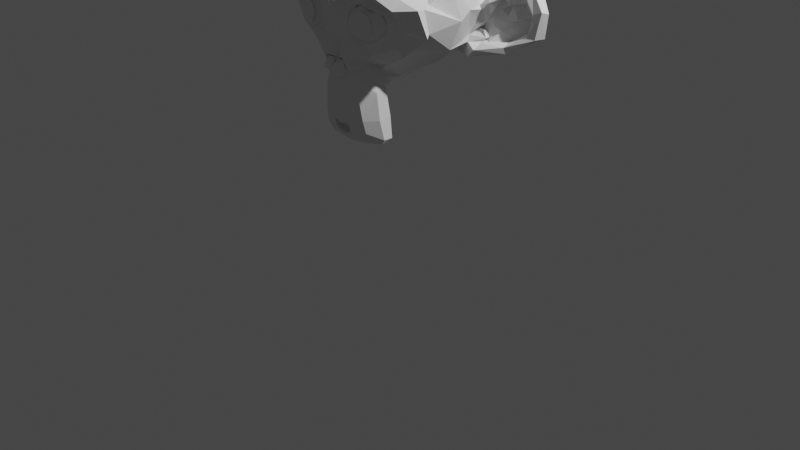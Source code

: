 # Source: monkey.blend  (saved by Blender 2.90.8; exported with 4.5.12 LTS)
import bpy
from mathutils import Matrix  # noqa: F401  (used for matrix-valued properties, if any)

bpy.ops.wm.read_factory_settings(use_empty=True)
scene = bpy.context.scene
scene.name = 'Scene'

# ---- collections
col_collection = bpy.data.collections.new('Collection'); scene.collection.children.link(col_collection)

# ---- world
world_world = bpy.data.worlds.new('World'); scene.world = world_world
world_world.use_nodes = True; world_world.node_tree.nodes.clear()
_N = world_world.node_tree.nodes; _L = world_world.node_tree.links
n0 = _N.new('ShaderNodeOutputWorld'); n0.name = 'World Output'; n0.location = (300, 300)
n1 = _N.new('ShaderNodeBackground'); n1.name = 'Background'; n1.location = (10, 300)
n1.inputs[0].default_value = (0.05088, 0.05088, 0.05088, 1.0)
_L.new(n1.outputs[0], n0.inputs[0])
n0.is_active_output = True
world_world.color = (0.05088, 0.05088, 0.05088)
world_world.use_sun_shadow = False
world_world.sun_shadow_jitter_overblur = 0.0

# ---- cameras
cam_camera = bpy.data.cameras.new('Camera')
cam_camera.clip_end = 100.0
cam_camera.ortho_scale = 7.314

# ---- lights
light_light = bpy.data.lights.new('Light', 'POINT')
light_light.transmission_factor = 0.0
light_light.energy = 1000.0
light_light.shadow_soft_size = 0.1
light_light.shadow_maximum_resolution = 0.006
light_light.use_absolute_resolution = True

# ---- meshes
me_suzanne = bpy.data.meshes.new('Suzanne')
me_suzanne.from_pydata([(0.4375, -0.7656, 0.1641), (-0.4375, -0.7656, 0.1641), (0.5, -0.6875, 0.09375), (-0.5, -0.6875, 0.09375), (0.5469, -0.5781, 0.05469), (-0.5469, -0.5781, 0.05469), (0.3516, -0.6172, -0.02344), (-0.3516, -0.6172, -0.02344), (0.3516, -0.7188, 0.03125), (-0.3516, -0.7188, 0.03125), (0.3516, -0.7812, 0.1328), (-0.3516, -0.7812, 0.1328), (0.2734, -0.7969, 0.1641), (-0.2734, -0.7969, 0.1641), (0.2031, -0.7422, 0.09375), (-0.2031, -0.7422, 0.09375), (0.1562, -0.6484, 0.05469), (-0.1562, -0.6484, 0.05469), (0.07812, -0.6562, 0.2422), (-0.07812, -0.6562, 0.2422), (0.1406, -0.7422, 0.2422), (-0.1406, -0.7422, 0.2422), (0.2422, -0.7969, 0.2422), (-0.2422, -0.7969, 0.2422), (0.2734, -0.7969, 0.3281), (-0.2734, -0.7969, 0.3281), (0.2031, -0.7422, 0.3906), (-0.2031, -0.7422, 0.3906), (0.1562, -0.6484, 0.4375), (-0.1562, -0.6484, 0.4375), (0.3516, -0.6172, 0.5156), (-0.3516, -0.6172, 0.5156), (0.3516, -0.7188, 0.4531), (-0.3516, -0.7188, 0.4531), (0.3516, -0.7812, 0.3594), (-0.3516, -0.7812, 0.3594), (0.4375, -0.7656, 0.3281), (-0.4375, -0.7656, 0.3281), (0.5, -0.6875, 0.3906), (-0.5, -0.6875, 0.3906), (0.5469, -0.5781, 0.4375), (-0.5469, -0.5781, 0.4375), (0.625, -0.5625, 0.2422), (-0.625, -0.5625, 0.2422), (0.5625, -0.6719, 0.2422), (-0.5625, -0.6719, 0.2422), (0.4688, -0.7578, 0.2422), (-0.4688, -0.7578, 0.2422), (0.4766, -0.7734, 0.2422), (-0.4766, -0.7734, 0.2422), (0.4453, -0.7812, 0.3359), (-0.4453, -0.7812, 0.3359), (0.3516, -0.8047, 0.375), (-0.3516, -0.8047, 0.375), (0.2656, -0.8203, 0.3359), (-0.2656, -0.8203, 0.3359), (0.2266, -0.8203, 0.2422), (-0.2266, -0.8203, 0.2422), (0.2656, -0.8203, 0.1562), (-0.2656, -0.8203, 0.1562), (0.3516, -0.8281, 0.2422), (-0.3516, -0.8281, 0.2422), (0.3516, -0.8047, 0.1172), (-0.3516, -0.8047, 0.1172), (0.4453, -0.7812, 0.1562), (-0.4453, -0.7812, 0.1562), (0.0, -0.7422, 0.4297), (0.0, -0.8203, 0.3516), (0.0, -0.7344, -0.6797), (0.0, -0.7812, -0.3203), (0.0, -0.7969, -0.1875), (0.0, -0.7188, -0.7734), (0.0, -0.6016, 0.4062), (0.0, -0.5703, 0.5703), (0.0, 0.5469, 0.8984), (0.0, 0.8516, 0.5625), (0.0, 0.8281, 0.07031), (0.0, 0.3516, -0.3828), (0.2031, -0.5625, -0.1875), (-0.2031, -0.5625, -0.1875), (0.3125, -0.5703, -0.4375), (-0.3125, -0.5703, -0.4375), (0.3516, -0.5703, -0.6953), (-0.3516, -0.5703, -0.6953), (0.3672, -0.5312, -0.8906), (-0.3672, -0.5312, -0.8906), (0.3281, -0.5234, -0.9453), (-0.3281, -0.5234, -0.9453), (0.1797, -0.5547, -0.9688), (-0.1797, -0.5547, -0.9688), (0.0, -0.5781, -0.9844), (0.4375, -0.5312, -0.1406), (-0.4375, -0.5312, -0.1406), (0.6328, -0.5391, -0.03906), (-0.6328, -0.5391, -0.03906), (0.8281, -0.4453, 0.1484), (-0.8281, -0.4453, 0.1484), (0.8594, -0.5938, 0.4297), (-0.8594, -0.5938, 0.4297), (0.7109, -0.625, 0.4844), (-0.7109, -0.625, 0.4844), (0.4922, -0.6875, 0.6016), (-0.4922, -0.6875, 0.6016), (0.3203, -0.7344, 0.7578), (-0.3203, -0.7344, 0.7578), (0.1562, -0.7578, 0.7188), (-0.1562, -0.7578, 0.7188), (0.0625, -0.75, 0.4922), (-0.0625, -0.75, 0.4922), (0.1641, -0.7734, 0.4141), (-0.1641, -0.7734, 0.4141), (0.125, -0.7656, 0.3047), (-0.125, -0.7656, 0.3047), (0.2031, -0.7422, 0.09375), (-0.2031, -0.7422, 0.09375), (0.375, -0.7031, 0.01562), (-0.375, -0.7031, 0.01562), (0.4922, -0.6719, 0.0625), (-0.4922, -0.6719, 0.0625), (0.625, -0.6484, 0.1875), (-0.625, -0.6484, 0.1875), (0.6406, -0.6484, 0.2969), (-0.6406, -0.6484, 0.2969), (0.6016, -0.6641, 0.375), (-0.6016, -0.6641, 0.375), (0.4297, -0.7188, 0.4375), (-0.4297, -0.7188, 0.4375), (0.25, -0.7578, 0.4688), (-0.25, -0.7578, 0.4688), (0.0, -0.7344, -0.7656), (0.1094, -0.7344, -0.7188), (-0.1094, -0.7344, -0.7188), (0.1172, -0.7109, -0.8359), (-0.1172, -0.7109, -0.8359), (0.0625, -0.6953, -0.8828), (-0.0625, -0.6953, -0.8828), (0.0, -0.6875, -0.8906), (0.0, -0.75, -0.1953), (0.0, -0.7422, -0.1406), (0.1016, -0.7422, -0.1484), (-0.1016, -0.7422, -0.1484), (0.125, -0.75, -0.2266), (-0.125, -0.75, -0.2266), (0.08594, -0.7422, -0.2891), (-0.08594, -0.7422, -0.2891), (0.3984, -0.6719, -0.04688), (-0.3984, -0.6719, -0.04688), (0.6172, -0.625, 0.05469), (-0.6172, -0.625, 0.05469), (0.7266, -0.6016, 0.2031), (-0.7266, -0.6016, 0.2031), (0.7422, -0.6562, 0.375), (-0.7422, -0.6562, 0.375), (0.6875, -0.7266, 0.4141), (-0.6875, -0.7266, 0.4141), (0.4375, -0.7969, 0.5469), (-0.4375, -0.7969, 0.5469), (0.3125, -0.8359, 0.6406), (-0.3125, -0.8359, 0.6406), (0.2031, -0.8516, 0.6172), (-0.2031, -0.8516, 0.6172), (0.1016, -0.8438, 0.4297), (-0.1016, -0.8438, 0.4297), (0.125, -0.8125, -0.1016), (-0.125, -0.8125, -0.1016), (0.2109, -0.7109, -0.4453), (-0.2109, -0.7109, -0.4453), (0.25, -0.6875, -0.7031), (-0.25, -0.6875, -0.7031), (0.2656, -0.6641, -0.8203), (-0.2656, -0.6641, -0.8203), (0.2344, -0.6328, -0.9141), (-0.2344, -0.6328, -0.9141), (0.1641, -0.6328, -0.9297), (-0.1641, -0.6328, -0.9297), (0.0, -0.6406, -0.9453), (0.0, -0.7266, 0.04688), (0.0, -0.7656, 0.2109), (0.3281, -0.7422, 0.4766), (-0.3281, -0.7422, 0.4766), (0.1641, -0.75, 0.1406), (-0.1641, -0.75, 0.1406), (0.1328, -0.7578, 0.2109), (-0.1328, -0.7578, 0.2109), (0.1172, -0.7344, -0.6875), (-0.1172, -0.7344, -0.6875), (0.07812, -0.75, -0.4453), (-0.07812, -0.75, -0.4453), (0.0, -0.75, -0.4453), (0.0, -0.7422, -0.3281), (0.09375, -0.7812, -0.2734), (-0.09375, -0.7812, -0.2734), (0.1328, -0.7969, -0.2266), (-0.1328, -0.7969, -0.2266), (0.1094, -0.7812, -0.1328), (-0.1094, -0.7812, -0.1328), (0.03906, -0.7812, -0.125), (-0.03906, -0.7812, -0.125), (0.0, -0.8281, -0.2031), (0.04688, -0.8125, -0.1484), (-0.04688, -0.8125, -0.1484), (0.09375, -0.8125, -0.1562), (-0.09375, -0.8125, -0.1562), (0.1094, -0.8281, -0.2266), (-0.1094, -0.8281, -0.2266), (0.07812, -0.8047, -0.25), (-0.07812, -0.8047, -0.25), (0.0, -0.8047, -0.2891), (0.2578, -0.5547, -0.3125), (-0.2578, -0.5547, -0.3125), (0.1641, -0.7109, -0.2422), (-0.1641, -0.7109, -0.2422), (0.1797, -0.7109, -0.3125), (-0.1797, -0.7109, -0.3125), (0.2344, -0.5547, -0.25), (-0.2344, -0.5547, -0.25), (0.0, -0.6875, -0.875), (0.04688, -0.6875, -0.8672), (-0.04688, -0.6875, -0.8672), (0.09375, -0.7109, -0.8203), (-0.09375, -0.7109, -0.8203), (0.09375, -0.7266, -0.7422), (-0.09375, -0.7266, -0.7422), (0.0, -0.6562, -0.7812), (0.09375, -0.6641, -0.75), (-0.09375, -0.6641, -0.75), (0.09375, -0.6406, -0.8125), (-0.09375, -0.6406, -0.8125), (0.04688, -0.6328, -0.8516), (-0.04688, -0.6328, -0.8516), (0.0, -0.6328, -0.8594), (0.1719, -0.7812, 0.2188), (-0.1719, -0.7812, 0.2188), (0.1875, -0.7734, 0.1562), (-0.1875, -0.7734, 0.1562), (0.3359, -0.7578, 0.4297), (-0.3359, -0.7578, 0.4297), (0.2734, -0.7734, 0.4219), (-0.2734, -0.7734, 0.4219), (0.4219, -0.7734, 0.3984), (-0.4219, -0.7734, 0.3984), (0.5625, -0.6953, 0.3516), (-0.5625, -0.6953, 0.3516), (0.5859, -0.6875, 0.2891), (-0.5859, -0.6875, 0.2891), (0.5781, -0.6797, 0.1953), (-0.5781, -0.6797, 0.1953), (0.4766, -0.7188, 0.1016), (-0.4766, -0.7188, 0.1016), (0.375, -0.7422, 0.0625), (-0.375, -0.7422, 0.0625), (0.2266, -0.7812, 0.1094), (-0.2266, -0.7812, 0.1094), (0.1797, -0.7812, 0.2969), (-0.1797, -0.7812, 0.2969), (0.2109, -0.7812, 0.375), (-0.2109, -0.7812, 0.375), (0.2344, -0.7578, 0.3594), (-0.2344, -0.7578, 0.3594), (0.1953, -0.7578, 0.2969), (-0.1953, -0.7578, 0.2969), (0.2422, -0.7578, 0.125), (-0.2422, -0.7578, 0.125), (0.375, -0.7266, 0.08594), (-0.375, -0.7266, 0.08594), (0.4609, -0.7031, 0.1172), (-0.4609, -0.7031, 0.1172), (0.5469, -0.6719, 0.2109), (-0.5469, -0.6719, 0.2109), (0.5547, -0.6719, 0.2812), (-0.5547, -0.6719, 0.2812), (0.5312, -0.6797, 0.3359), (-0.5312, -0.6797, 0.3359), (0.4141, -0.75, 0.3906), (-0.4141, -0.75, 0.3906), (0.2812, -0.7656, 0.3984), (-0.2812, -0.7656, 0.3984), (0.3359, -0.75, 0.4062), (-0.3359, -0.75, 0.4062), (0.2031, -0.75, 0.1719), (-0.2031, -0.75, 0.1719), (0.1953, -0.75, 0.2266), (-0.1953, -0.75, 0.2266), (0.1094, -0.6094, 0.4609), (-0.1094, -0.6094, 0.4609), (0.1953, -0.6172, 0.6641), (-0.1953, -0.6172, 0.6641), (0.3359, -0.5938, 0.6875), (-0.3359, -0.5938, 0.6875), (0.4844, -0.5547, 0.5547), (-0.4844, -0.5547, 0.5547), (0.6797, -0.4922, 0.4531), (-0.6797, -0.4922, 0.4531), (0.7969, -0.4609, 0.4062), (-0.7969, -0.4609, 0.4062), (0.7734, -0.375, 0.1641), (-0.7734, -0.375, 0.1641), (0.6016, -0.4141, 0.0), (-0.6016, -0.4141, 0.0), (0.4375, -0.4688, -0.09375), (-0.4375, -0.4688, -0.09375), (0.0, -0.2891, 0.8984), (0.0, 0.07812, 0.9844), (0.0, 0.6719, -0.1953), (0.0, -0.1875, -0.4609), (0.0, -0.4609, -0.9766), (0.0, -0.3438, -0.8047), (0.0, -0.3203, -0.5703), (0.0, -0.2812, -0.4844), (0.8516, -0.05469, 0.2344), (-0.8516, -0.05469, 0.2344), (0.8594, 0.04688, 0.3203), (-0.8594, 0.04688, 0.3203), (0.7734, 0.4375, 0.2656), (-0.7734, 0.4375, 0.2656), (0.4609, 0.7031, 0.4375), (-0.4609, 0.7031, 0.4375), (0.7344, -0.07031, -0.04688), (-0.7344, -0.07031, -0.04688), (0.5938, 0.1641, -0.125), (-0.5938, 0.1641, -0.125), (0.6406, 0.4297, -0.007812), (-0.6406, 0.4297, -0.007812), (0.3359, 0.6641, 0.05469), (-0.3359, 0.6641, 0.05469), (0.2344, -0.4062, -0.3516), (-0.2344, -0.4062, -0.3516), (0.1797, -0.2578, -0.4141), (-0.1797, -0.2578, -0.4141), (0.2891, -0.3828, -0.7109), (-0.2891, -0.3828, -0.7109), (0.25, -0.3906, -0.5), (-0.25, -0.3906, -0.5), (0.3281, -0.3984, -0.9141), (-0.3281, -0.3984, -0.9141), (0.1406, -0.3672, -0.7578), (-0.1406, -0.3672, -0.7578), (0.125, -0.3594, -0.5391), (-0.125, -0.3594, -0.5391), (0.1641, -0.4375, -0.9453), (-0.1641, -0.4375, -0.9453), (0.2188, -0.4297, -0.2812), (-0.2188, -0.4297, -0.2812), (0.2109, -0.4688, -0.2266), (-0.2109, -0.4688, -0.2266), (0.2031, -0.5, -0.1719), (-0.2031, -0.5, -0.1719), (0.2109, -0.1641, -0.3906), (-0.2109, -0.1641, -0.3906), (0.2969, 0.2656, -0.3125), (-0.2969, 0.2656, -0.3125), (0.3438, 0.5391, -0.1484), (-0.3438, 0.5391, -0.1484), (0.4531, 0.3828, 0.8672), (-0.4531, 0.3828, 0.8672), (0.4531, 0.07031, 0.9297), (-0.4531, 0.07031, 0.9297), (0.4531, -0.2344, 0.8516), (-0.4531, -0.2344, 0.8516), (0.4609, -0.4297, 0.5234), (-0.4609, -0.4297, 0.5234), (0.7266, -0.3359, 0.4062), (-0.7266, -0.3359, 0.4062), (0.6328, -0.2812, 0.4531), (-0.6328, -0.2812, 0.4531), (0.6406, -0.05469, 0.7031), (-0.6406, -0.05469, 0.7031), (0.7969, -0.125, 0.5625), (-0.7969, -0.125, 0.5625), (0.7969, 0.1172, 0.6172), (-0.7969, 0.1172, 0.6172), (0.6406, 0.1953, 0.75), (-0.6406, 0.1953, 0.75), (0.6406, 0.4453, 0.6797), (-0.6406, 0.4453, 0.6797), (0.7969, 0.3594, 0.5391), (-0.7969, 0.3594, 0.5391), (0.6172, 0.5859, 0.3281), (-0.6172, 0.5859, 0.3281), (0.4844, 0.5469, 0.02344), (-0.4844, 0.5469, 0.02344), (0.8203, 0.2031, 0.3281), (-0.8203, 0.2031, 0.3281), (0.4062, -0.1484, -0.1719), (-0.4062, -0.1484, -0.1719), (0.4297, 0.2109, -0.1953), (-0.4297, 0.2109, -0.1953), (0.8906, 0.2344, 0.4062), (-0.8906, 0.2344, 0.4062), (0.7734, 0.125, -0.1406), (-0.7734, 0.125, -0.1406), (1.039, 0.3281, -0.1016), (-1.039, 0.3281, -0.1016), (1.281, 0.4297, 0.05469), (-1.281, 0.4297, 0.05469), (1.352, 0.4219, 0.3203), (-1.352, 0.4219, 0.3203), (1.234, 0.4219, 0.5078), (-1.234, 0.4219, 0.5078), (1.023, 0.3125, 0.4766), (-1.023, 0.3125, 0.4766), (1.016, 0.2891, 0.4141), (-1.016, 0.2891, 0.4141), (1.188, 0.3906, 0.4375), (-1.188, 0.3906, 0.4375), (1.266, 0.4062, 0.2891), (-1.266, 0.4062, 0.2891), (1.211, 0.4062, 0.07812), (-1.211, 0.4062, 0.07812), (1.031, 0.3047, -0.03906), (-1.031, 0.3047, -0.03906), (0.8281, 0.1328, -0.07031), (-0.8281, 0.1328, -0.07031), (0.9219, 0.2188, 0.3594), (-0.9219, 0.2188, 0.3594), (0.9453, 0.2891, 0.3047), (-0.9453, 0.2891, 0.3047), (0.8828, 0.2109, -0.02344), (-0.8828, 0.2109, -0.02344), (1.039, 0.3672, 0.0), (-1.039, 0.3672, 0.0), (1.188, 0.4453, 0.09375), (-1.188, 0.4453, 0.09375), (1.234, 0.4453, 0.25), (-1.234, 0.4453, 0.25), (1.172, 0.4375, 0.3594), (-1.172, 0.4375, 0.3594), (1.023, 0.3594, 0.3438), (-1.023, 0.3594, 0.3438), (0.8438, 0.2109, 0.2891), (-0.8438, 0.2109, 0.2891), (0.8359, 0.2734, 0.1719), (-0.8359, 0.2734, 0.1719), (0.7578, 0.2734, 0.09375), (-0.7578, 0.2734, 0.09375), (0.8203, 0.2734, 0.08594), (-0.8203, 0.2734, 0.08594), (0.8438, 0.2734, 0.01562), (-0.8438, 0.2734, 0.01562), (0.8125, 0.2734, -0.01562), (-0.8125, 0.2734, -0.01562), (0.7266, 0.07031, 0.0), (-0.7266, 0.07031, 0.0), (0.7188, 0.1719, -0.02344), (-0.7188, 0.1719, -0.02344), (0.7188, 0.1875, 0.03906), (-0.7188, 0.1875, 0.03906), (0.7969, 0.2109, 0.2031), (-0.7969, 0.2109, 0.2031), (0.8906, 0.2656, 0.2422), (-0.8906, 0.2656, 0.2422), (0.8906, 0.3203, 0.2344), (-0.8906, 0.3203, 0.2344), (0.8125, 0.3203, -0.01562), (-0.8125, 0.3203, -0.01562), (0.8516, 0.3203, 0.01562), (-0.8516, 0.3203, 0.01562), (0.8281, 0.3203, 0.07812), (-0.8281, 0.3203, 0.07812), (0.7656, 0.3203, 0.09375), (-0.7656, 0.3203, 0.09375), (0.8438, 0.3203, 0.1719), (-0.8438, 0.3203, 0.1719), (1.039, 0.4141, 0.3281), (-1.039, 0.4141, 0.3281), (1.188, 0.4844, 0.3438), (-1.188, 0.4844, 0.3438), (1.258, 0.4922, 0.2422), (-1.258, 0.4922, 0.2422), (1.211, 0.4844, 0.08594), (-1.211, 0.4844, 0.08594), (1.047, 0.4219, 0.0), (-1.047, 0.4219, 0.0), (0.8828, 0.2656, -0.01562), (-0.8828, 0.2656, -0.01562), (0.9531, 0.3438, 0.2891), (-0.9531, 0.3438, 0.2891), (0.8906, 0.3281, 0.1094), (-0.8906, 0.3281, 0.1094), (0.9375, 0.3359, 0.0625), (-0.9375, 0.3359, 0.0625), (1.0, 0.3672, 0.125), (-1.0, 0.3672, 0.125), (0.9609, 0.3516, 0.1719), (-0.9609, 0.3516, 0.1719), (1.016, 0.375, 0.2344), (-1.016, 0.375, 0.2344), (1.055, 0.3828, 0.1875), (-1.055, 0.3828, 0.1875), (1.109, 0.3906, 0.2109), (-1.109, 0.3906, 0.2109), (1.086, 0.3906, 0.2734), (-1.086, 0.3906, 0.2734), (1.023, 0.4844, 0.4375), (-1.023, 0.4844, 0.4375), (1.25, 0.5469, 0.4688), (-1.25, 0.5469, 0.4688), (1.367, 0.5, 0.2969), (-1.367, 0.5, 0.2969), (1.312, 0.5312, 0.05469), (-1.312, 0.5312, 0.05469), (1.039, 0.4922, -0.08594), (-1.039, 0.4922, -0.08594), (0.7891, 0.3281, -0.125), (-0.7891, 0.3281, -0.125), (0.8594, 0.3828, 0.3828), (-0.8594, 0.3828, 0.3828)], [], [(46, 0, 2, 44), (3, 1, 47, 45), (44, 2, 4, 42), (5, 3, 45, 43), (2, 8, 6, 4), (7, 9, 3, 5), (0, 10, 8, 2), (9, 11, 1, 3), (10, 12, 14, 8), (15, 13, 11, 9), (8, 14, 16, 6), (17, 15, 9, 7), (14, 20, 18, 16), (19, 21, 15, 17), (12, 22, 20, 14), (21, 23, 13, 15), (22, 24, 26, 20), (27, 25, 23, 21), (20, 26, 28, 18), (29, 27, 21, 19), (26, 32, 30, 28), (31, 33, 27, 29), (24, 34, 32, 26), (33, 35, 25, 27), (34, 36, 38, 32), (39, 37, 35, 33), (32, 38, 40, 30), (41, 39, 33, 31), (38, 44, 42, 40), (43, 45, 39, 41), (36, 46, 44, 38), (45, 47, 37, 39), (46, 36, 50, 48), (51, 37, 47, 49), (36, 34, 52, 50), (53, 35, 37, 51), (34, 24, 54, 52), (55, 25, 35, 53), (24, 22, 56, 54), (57, 23, 25, 55), (22, 12, 58, 56), (59, 13, 23, 57), (12, 10, 62, 58), (63, 11, 13, 59), (10, 0, 64, 62), (65, 1, 11, 63), (0, 46, 48, 64), (49, 47, 1, 65), (60, 64, 48), (49, 65, 61), (62, 64, 60), (61, 65, 63), (60, 58, 62), (63, 59, 61), (60, 56, 58), (59, 57, 61), (60, 54, 56), (57, 55, 61), (60, 52, 54), (55, 53, 61), (60, 50, 52), (53, 51, 61), (60, 48, 50), (51, 49, 61), (88, 173, 175, 90), (175, 174, 89, 90), (86, 171, 173, 88), (174, 172, 87, 89), (84, 169, 171, 86), (172, 170, 85, 87), (82, 167, 169, 84), (170, 168, 83, 85), (80, 165, 167, 82), (168, 166, 81, 83), (78, 91, 145, 163), (146, 92, 79, 164), (91, 93, 147, 145), (148, 94, 92, 146), (93, 95, 149, 147), (150, 96, 94, 148), (95, 97, 151, 149), (152, 98, 96, 150), (97, 99, 153, 151), (154, 100, 98, 152), (99, 101, 155, 153), (156, 102, 100, 154), (101, 103, 157, 155), (158, 104, 102, 156), (103, 105, 159, 157), (160, 106, 104, 158), (105, 107, 161, 159), (162, 108, 106, 160), (107, 66, 67, 161), (67, 66, 108, 162), (109, 127, 159, 161), (160, 128, 110, 162), (127, 178, 157, 159), (158, 179, 128, 160), (125, 155, 157, 178), (158, 156, 126, 179), (123, 153, 155, 125), (156, 154, 124, 126), (121, 151, 153, 123), (154, 152, 122, 124), (119, 149, 151, 121), (152, 150, 120, 122), (117, 147, 149, 119), (150, 148, 118, 120), (115, 145, 147, 117), (148, 146, 116, 118), (113, 163, 145, 115), (146, 164, 114, 116), (113, 180, 176, 163), (176, 181, 114, 164), (109, 161, 67, 111), (67, 162, 110, 112), (111, 67, 177, 182), (177, 67, 112, 183), (176, 180, 182, 177), (183, 181, 176, 177), (134, 136, 175, 173), (175, 136, 135, 174), (132, 134, 173, 171), (174, 135, 133, 172), (130, 132, 171, 169), (172, 133, 131, 170), (165, 186, 184, 167), (185, 187, 166, 168), (130, 169, 167, 184), (168, 170, 131, 185), (143, 189, 188, 186), (188, 189, 144, 187), (184, 186, 188, 68), (188, 187, 185, 68), (129, 130, 184, 68), (185, 131, 129, 68), (141, 192, 190, 143), (191, 193, 142, 144), (139, 194, 192, 141), (193, 195, 140, 142), (138, 196, 194, 139), (195, 197, 138, 140), (137, 70, 196, 138), (197, 70, 137, 138), (189, 143, 190, 69), (191, 144, 189, 69), (69, 190, 205, 207), (206, 191, 69, 207), (70, 198, 199, 196), (200, 198, 70, 197), (196, 199, 201, 194), (202, 200, 197, 195), (194, 201, 203, 192), (204, 202, 195, 193), (192, 203, 205, 190), (206, 204, 193, 191), (198, 203, 201, 199), (202, 204, 198, 200), (198, 207, 205, 203), (206, 207, 198, 204), (138, 139, 163, 176), (164, 140, 138, 176), (139, 141, 210, 163), (211, 142, 140, 164), (141, 143, 212, 210), (213, 144, 142, 211), (143, 186, 165, 212), (166, 187, 144, 213), (80, 208, 212, 165), (213, 209, 81, 166), (208, 214, 210, 212), (211, 215, 209, 213), (78, 163, 210, 214), (211, 164, 79, 215), (130, 129, 71, 221), (71, 129, 131, 222), (132, 130, 221, 219), (222, 131, 133, 220), (134, 132, 219, 217), (220, 133, 135, 218), (136, 134, 217, 216), (218, 135, 136, 216), (216, 217, 228, 230), (229, 218, 216, 230), (217, 219, 226, 228), (227, 220, 218, 229), (219, 221, 224, 226), (225, 222, 220, 227), (221, 71, 223, 224), (223, 71, 222, 225), (223, 230, 228, 224), (229, 230, 223, 225), (224, 228, 226), (227, 229, 225), (182, 180, 233, 231), (234, 181, 183, 232), (111, 182, 231, 253), (232, 183, 112, 254), (109, 111, 253, 255), (254, 112, 110, 256), (180, 113, 251, 233), (252, 114, 181, 234), (113, 115, 249, 251), (250, 116, 114, 252), (115, 117, 247, 249), (248, 118, 116, 250), (117, 119, 245, 247), (246, 120, 118, 248), (119, 121, 243, 245), (244, 122, 120, 246), (121, 123, 241, 243), (242, 124, 122, 244), (123, 125, 239, 241), (240, 126, 124, 242), (125, 178, 235, 239), (236, 179, 126, 240), (178, 127, 237, 235), (238, 128, 179, 236), (127, 109, 255, 237), (256, 110, 128, 238), (237, 255, 257, 275), (258, 256, 238, 276), (235, 237, 275, 277), (276, 238, 236, 278), (239, 235, 277, 273), (278, 236, 240, 274), (241, 239, 273, 271), (274, 240, 242, 272), (243, 241, 271, 269), (272, 242, 244, 270), (245, 243, 269, 267), (270, 244, 246, 268), (247, 245, 267, 265), (268, 246, 248, 266), (249, 247, 265, 263), (266, 248, 250, 264), (251, 249, 263, 261), (264, 250, 252, 262), (233, 251, 261, 279), (262, 252, 234, 280), (255, 253, 259, 257), (260, 254, 256, 258), (253, 231, 281, 259), (282, 232, 254, 260), (231, 233, 279, 281), (280, 234, 232, 282), (66, 107, 283, 72), (284, 108, 66, 72), (107, 105, 285, 283), (286, 106, 108, 284), (105, 103, 287, 285), (288, 104, 106, 286), (103, 101, 289, 287), (290, 102, 104, 288), (101, 99, 291, 289), (292, 100, 102, 290), (99, 97, 293, 291), (294, 98, 100, 292), (97, 95, 295, 293), (296, 96, 98, 294), (95, 93, 297, 295), (298, 94, 96, 296), (93, 91, 299, 297), (300, 92, 94, 298), (307, 308, 327, 337), (328, 308, 307, 338), (306, 307, 337, 335), (338, 307, 306, 336), (305, 306, 335, 339), (336, 306, 305, 340), (88, 90, 305, 339), (305, 90, 89, 340), (86, 88, 339, 333), (340, 89, 87, 334), (84, 86, 333, 329), (334, 87, 85, 330), (82, 84, 329, 331), (330, 85, 83, 332), (329, 335, 337, 331), (338, 336, 330, 332), (329, 333, 339, 335), (340, 334, 330, 336), (325, 331, 337, 327), (338, 332, 326, 328), (80, 82, 331, 325), (332, 83, 81, 326), (208, 341, 343, 214), (344, 342, 209, 215), (80, 325, 341, 208), (342, 326, 81, 209), (78, 214, 343, 345), (344, 215, 79, 346), (78, 345, 299, 91), (300, 346, 79, 92), (76, 323, 351, 303), (352, 324, 76, 303), (303, 351, 349, 77), (350, 352, 303, 77), (77, 349, 347, 304), (348, 350, 77, 304), (304, 347, 327, 308), (328, 348, 304, 308), (325, 327, 347, 341), (348, 328, 326, 342), (295, 297, 317, 309), (318, 298, 296, 310), (75, 315, 323, 76), (324, 316, 75, 76), (301, 357, 355, 302), (356, 358, 301, 302), (302, 355, 353, 74), (354, 356, 302, 74), (74, 353, 315, 75), (316, 354, 74, 75), (291, 293, 361, 363), (362, 294, 292, 364), (363, 361, 367, 365), (368, 362, 364, 366), (365, 367, 369, 371), (370, 368, 366, 372), (371, 369, 375, 373), (376, 370, 372, 374), (313, 377, 373, 375), (374, 378, 314, 376), (315, 353, 373, 377), (374, 354, 316, 378), (353, 355, 371, 373), (372, 356, 354, 374), (355, 357, 365, 371), (366, 358, 356, 372), (357, 359, 363, 365), (364, 360, 358, 366), (289, 291, 363, 359), (364, 292, 290, 360), (73, 359, 357, 301), (358, 360, 73, 301), (283, 285, 287, 289), (288, 286, 284, 290), (283, 289, 359, 73), (360, 290, 284, 73), (72, 283, 73), (73, 284, 72), (293, 295, 309, 361), (310, 296, 294, 362), (309, 311, 367, 361), (368, 312, 310, 362), (311, 381, 369, 367), (370, 382, 312, 368), (313, 375, 369, 381), (370, 376, 314, 382), (347, 349, 385, 383), (386, 350, 348, 384), (317, 383, 385, 319), (386, 384, 318, 320), (297, 299, 383, 317), (384, 300, 298, 318), (299, 343, 341, 383), (342, 344, 300, 384), (341, 347, 383), (384, 348, 342), (299, 345, 343), (344, 346, 300), (313, 321, 379, 377), (380, 322, 314, 378), (315, 377, 379, 323), (380, 378, 316, 324), (319, 385, 379, 321), (380, 386, 320, 322), (349, 351, 379, 385), (380, 352, 350, 386), (323, 379, 351), (352, 380, 324), (399, 387, 413, 401), (414, 388, 400, 402), (399, 401, 403, 397), (404, 402, 400, 398), (397, 403, 405, 395), (406, 404, 398, 396), (395, 405, 407, 393), (408, 406, 396, 394), (393, 407, 409, 391), (410, 408, 394, 392), (391, 409, 411, 389), (412, 410, 392, 390), (409, 419, 417, 411), (418, 420, 410, 412), (407, 421, 419, 409), (420, 422, 408, 410), (405, 423, 421, 407), (422, 424, 406, 408), (403, 425, 423, 405), (424, 426, 404, 406), (401, 427, 425, 403), (426, 428, 402, 404), (401, 413, 415, 427), (416, 414, 402, 428), (317, 319, 443, 441), (444, 320, 318, 442), (319, 389, 411, 443), (412, 390, 320, 444), (309, 317, 441, 311), (442, 318, 310, 312), (381, 429, 413, 387), (414, 430, 382, 388), (411, 417, 439, 443), (440, 418, 412, 444), (437, 445, 443, 439), (444, 446, 438, 440), (433, 445, 437, 435), (438, 446, 434, 436), (431, 447, 445, 433), (446, 448, 432, 434), (429, 447, 431, 449), (432, 448, 430, 450), (413, 429, 449, 415), (450, 430, 414, 416), (311, 447, 429, 381), (430, 448, 312, 382), (311, 441, 445, 447), (446, 442, 312, 448), (441, 443, 445), (446, 444, 442), (415, 449, 451, 475), (452, 450, 416, 476), (449, 431, 461, 451), (462, 432, 450, 452), (431, 433, 459, 461), (460, 434, 432, 462), (433, 435, 457, 459), (458, 436, 434, 460), (435, 437, 455, 457), (456, 438, 436, 458), (437, 439, 453, 455), (454, 440, 438, 456), (439, 417, 473, 453), (474, 418, 440, 454), (427, 415, 475, 463), (476, 416, 428, 464), (425, 427, 463, 465), (464, 428, 426, 466), (423, 425, 465, 467), (466, 426, 424, 468), (421, 423, 467, 469), (468, 424, 422, 470), (419, 421, 469, 471), (470, 422, 420, 472), (417, 419, 471, 473), (472, 420, 418, 474), (457, 455, 479, 477), (480, 456, 458, 478), (477, 479, 481, 483), (482, 480, 478, 484), (483, 481, 487, 485), (488, 482, 484, 486), (485, 487, 489, 491), (490, 488, 486, 492), (463, 475, 485, 491), (486, 476, 464, 492), (451, 483, 485, 475), (486, 484, 452, 476), (451, 461, 477, 483), (478, 462, 452, 484), (457, 477, 461, 459), (462, 478, 458, 460), (453, 473, 479, 455), (480, 474, 454, 456), (471, 481, 479, 473), (480, 482, 472, 474), (469, 487, 481, 471), (482, 488, 470, 472), (467, 489, 487, 469), (488, 490, 468, 470), (465, 491, 489, 467), (490, 492, 466, 468), (463, 491, 465), (466, 492, 464), (391, 389, 503, 501), (504, 390, 392, 502), (393, 391, 501, 499), (502, 392, 394, 500), (395, 393, 499, 497), (500, 394, 396, 498), (397, 395, 497, 495), (498, 396, 398, 496), (399, 397, 495, 493), (496, 398, 400, 494), (387, 399, 493, 505), (494, 400, 388, 506), (493, 501, 503, 505), (504, 502, 494, 506), (493, 495, 499, 501), (500, 496, 494, 502), (495, 497, 499), (500, 498, 496), (313, 381, 387, 505), (388, 382, 314, 506), (313, 505, 503, 321), (504, 506, 314, 322), (319, 321, 503, 389), (504, 322, 320, 390)])
_uv = me_suzanne.uv_layers.new(name='UVMap')
_uv.uv.foreach_set('vector', [0.891, 0.5901, 0.8706, 0.5896, 0.8601, 0.5601, 0.9046, 0.5594, 0.8562, 0.8505, 0.8681, 0.8215, 0.8884, 0.822, 0.9006, 0.8532, 0.9046, 0.5594, 0.8601, 0.5601, 0.853, 0.5216, 0.9202, 0.5245, 0.8475, 0.8887, 0.8562, 0.8505, 0.9006, 0.8532, 0.9147, 0.8887, 0.8601, 0.5601, 0.8289, 0.5908, 0.7985, 0.5695, 0.853, 0.5216, 0.7951, 0.8384, 0.8264, 0.8185, 0.8562, 0.8505, 0.8475, 0.8887, 0.8706, 0.5896, 0.8544, 0.6048, 0.8289, 0.5908, 0.8601, 0.5601, 0.8264, 0.8185, 0.8525, 0.8057, 0.8681, 0.8215, 0.8562, 0.8505, 0.8544, 0.6048, 0.8541, 0.6255, 0.8282, 0.6334, 0.8289, 0.5908, 0.8276, 0.776, 0.8532, 0.785, 0.8525, 0.8057, 0.8264, 0.8185, 0.8289, 0.5908, 0.8282, 0.6334, 0.791, 0.6454, 0.7985, 0.5695, 0.791, 0.7622, 0.8276, 0.776, 0.8264, 0.8185, 0.7951, 0.8384, 0.8282, 0.6334, 0.8552, 0.6685, 0.8424, 0.7025, 0.791, 0.6454, 0.8448, 0.7075, 0.8561, 0.742, 0.8276, 0.776, 0.791, 0.7622, 0.8541, 0.6255, 0.8675, 0.6423, 0.8552, 0.6685, 0.8282, 0.6334, 0.8561, 0.742, 0.8673, 0.7688, 0.8532, 0.785, 0.8276, 0.776, 0.8675, 0.6423, 0.8905, 0.6419, 0.9004, 0.667, 0.8552, 0.6685, 0.9012, 0.7456, 0.8902, 0.7702, 0.8673, 0.7688, 0.8561, 0.742, 0.8552, 0.6685, 0.9004, 0.667, 0.9189, 0.6997, 0.8424, 0.7025, 0.9212, 0.7137, 0.9012, 0.7456, 0.8561, 0.742, 0.8448, 0.7075, 0.9004, 0.667, 0.9319, 0.6368, 0.9684, 0.6453, 0.9189, 0.6997, 0.9682, 0.7702, 0.9314, 0.7771, 0.9012, 0.7456, 0.9212, 0.7137, 0.8905, 0.6419, 0.9059, 0.6279, 0.9319, 0.6368, 0.9004, 0.667, 0.9314, 0.7771, 0.905, 0.7849, 0.8902, 0.7702, 0.9012, 0.7456, 0.9059, 0.6279, 0.9062, 0.6057, 0.9337, 0.593, 0.9319, 0.6368, 0.9312, 0.8209, 0.9044, 0.807, 0.905, 0.7849, 0.9314, 0.7771, 0.9319, 0.6368, 0.9337, 0.593, 0.9684, 0.5738, 0.9684, 0.6453, 0.965, 0.8417, 0.9312, 0.8209, 0.9314, 0.7771, 0.9682, 0.7702, 0.9337, 0.593, 0.9046, 0.5594, 0.9202, 0.5245, 0.9684, 0.5738, 0.9147, 0.8887, 0.9006, 0.8532, 0.9312, 0.8209, 0.965, 0.8417, 0.9062, 0.6057, 0.891, 0.5901, 0.9046, 0.5594, 0.9337, 0.593, 0.9006, 0.8532, 0.8884, 0.822, 0.9044, 0.807, 0.9312, 0.8209, 0.891, 0.5901, 0.9062, 0.6057, 0.9024, 0.6079, 0.8896, 0.5933, 0.9006, 0.8047, 0.9044, 0.807, 0.8884, 0.822, 0.8872, 0.8187, 0.9062, 0.6057, 0.9059, 0.6279, 0.8998, 0.6263, 0.9024, 0.6079, 0.8988, 0.7862, 0.905, 0.7849, 0.9044, 0.807, 0.9006, 0.8047, 0.9059, 0.6279, 0.8905, 0.6419, 0.8878, 0.6365, 0.8998, 0.6263, 0.8874, 0.7754, 0.8902, 0.7702, 0.905, 0.7849, 0.8988, 0.7862, 0.8905, 0.6419, 0.8675, 0.6423, 0.8709, 0.6352, 0.8878, 0.6365, 0.8704, 0.776, 0.8673, 0.7688, 0.8902, 0.7702, 0.8874, 0.7754, 0.8675, 0.6423, 0.8541, 0.6255, 0.8599, 0.6239, 0.8709, 0.6352, 0.8589, 0.7868, 0.8532, 0.785, 0.8673, 0.7688, 0.8704, 0.776, 0.8541, 0.6255, 0.8544, 0.6048, 0.8597, 0.6082, 0.8599, 0.6239, 0.8579, 0.8025, 0.8525, 0.8057, 0.8532, 0.785, 0.8589, 0.7868, 0.8544, 0.6048, 0.8706, 0.5896, 0.8717, 0.594, 0.8597, 0.6082, 0.8693, 0.8172, 0.8681, 0.8215, 0.8525, 0.8057, 0.8579, 0.8025, 0.8706, 0.5896, 0.891, 0.5901, 0.8896, 0.5933, 0.8717, 0.594, 0.8872, 0.8187, 0.8884, 0.822, 0.8681, 0.8215, 0.8693, 0.8172, 0.8794, 0.6165, 0.8717, 0.594, 0.8896, 0.5933, 0.8872, 0.8187, 0.8693, 0.8172, 0.878, 0.7951, 0.8597, 0.6082, 0.8717, 0.594, 0.8794, 0.6165, 0.878, 0.7951, 0.8693, 0.8172, 0.8579, 0.8025, 0.8794, 0.6165, 0.8599, 0.6239, 0.8597, 0.6082, 0.8579, 0.8025, 0.8589, 0.7868, 0.878, 0.7951, 0.8794, 0.6165, 0.8709, 0.6352, 0.8599, 0.6239, 0.8589, 0.7868, 0.8704, 0.776, 0.878, 0.7951, 0.8794, 0.6165, 0.8878, 0.6365, 0.8709, 0.6352, 0.8704, 0.776, 0.8874, 0.7754, 0.878, 0.7951, 0.8794, 0.6165, 0.8998, 0.6263, 0.8878, 0.6365, 0.8874, 0.7754, 0.8988, 0.7862, 0.878, 0.7951, 0.8794, 0.6165, 0.9024, 0.6079, 0.8998, 0.6263, 0.8988, 0.7862, 0.9006, 0.8047, 0.878, 0.7951, 0.8794, 0.6165, 0.8896, 0.5933, 0.9024, 0.6079, 0.9006, 0.8047, 0.8872, 0.8187, 0.878, 0.7951, 0.5403, 0.05381, 0.5364, 0.06207, 0.5189, 0.05968, 0.5189, 0.05029, 0.5189, 0.05968, 0.5015, 0.06204, 0.4976, 0.05377, 0.5189, 0.05029, 0.5519, 0.05834, 0.5428, 0.06409, 0.5364, 0.06207, 0.5403, 0.05381, 0.5015, 0.06204, 0.4951, 0.06405, 0.486, 0.05827, 0.4976, 0.05377, 0.5551, 0.0619, 0.5463, 0.07267, 0.5428, 0.06409, 0.5519, 0.05834, 0.4951, 0.06405, 0.4916, 0.07262, 0.4828, 0.06183, 0.486, 0.05827, 0.5638, 0.07659, 0.5483, 0.08489, 0.5463, 0.07267, 0.5551, 0.0619, 0.4916, 0.07262, 0.4895, 0.08486, 0.474, 0.07651, 0.4828, 0.06183, 0.5831, 0.1085, 0.5556, 0.1217, 0.5483, 0.08489, 0.5638, 0.07659, 0.4895, 0.08486, 0.4822, 0.1218, 0.4545, 0.1085, 0.474, 0.07651, 0.6055, 0.1651, 0.6474, 0.2005, 0.6215, 0.2278, 0.5531, 0.2096, 0.4165, 0.2295, 0.3897, 0.2019, 0.432, 0.1656, 0.4853, 0.2101, 0.6474, 0.2005, 0.6764, 0.2332, 0.6648, 0.2532, 0.6215, 0.2278, 0.3727, 0.2564, 0.3603, 0.2359, 0.3897, 0.2019, 0.4165, 0.2295, 0.6764, 0.2332, 0.7153, 0.2654, 0.6839, 0.28, 0.6648, 0.2532, 0.3537, 0.2846, 0.3205, 0.2703, 0.3603, 0.2359, 0.3727, 0.2564, 0.7153, 0.2654, 0.7073, 0.3101, 0.6875, 0.3115, 0.6839, 0.28, 0.3512, 0.3174, 0.3307, 0.3169, 0.3205, 0.2703, 0.3537, 0.2846, 0.7073, 0.3101, 0.6974, 0.3327, 0.6768, 0.3239, 0.6875, 0.3115, 0.3627, 0.3297, 0.342, 0.3397, 0.3307, 0.3169, 0.3512, 0.3174, 0.6974, 0.3327, 0.6628, 0.3725, 0.6391, 0.3573, 0.6768, 0.3239, 0.4028, 0.3621, 0.3793, 0.3787, 0.342, 0.3397, 0.3627, 0.3297, 0.6628, 0.3725, 0.6268, 0.3958, 0.6183, 0.3752, 0.6391, 0.3573, 0.4246, 0.3793, 0.4169, 0.4006, 0.3793, 0.3787, 0.4028, 0.3621, 0.6268, 0.3958, 0.6048, 0.3978, 0.6008, 0.3779, 0.6183, 0.3752, 0.4424, 0.3812, 0.4393, 0.4015, 0.4169, 0.4006, 0.4246, 0.3793, 0.6048, 0.3978, 0.5531, 0.3905, 0.5597, 0.357, 0.6008, 0.3779, 0.4829, 0.3585, 0.4909, 0.3919, 0.4393, 0.4015, 0.4424, 0.3812, 0.5531, 0.3905, 0.5219, 0.386, 0.5211, 0.3439, 0.5597, 0.357, 0.5211, 0.3439, 0.5219, 0.386, 0.4909, 0.3919, 0.4829, 0.3585, 0.5773, 0.3402, 0.5998, 0.3448, 0.6008, 0.3779, 0.5597, 0.357, 0.4424, 0.3812, 0.442, 0.3478, 0.4646, 0.3422, 0.4829, 0.3585, 0.5998, 0.3448, 0.6155, 0.342, 0.6183, 0.3752, 0.6008, 0.3779, 0.4246, 0.3793, 0.426, 0.3456, 0.442, 0.3478, 0.4424, 0.3812, 0.6345, 0.3323, 0.6391, 0.3573, 0.6183, 0.3752, 0.6155, 0.342, 0.4246, 0.3793, 0.4028, 0.3621, 0.4064, 0.3365, 0.426, 0.3456, 0.6624, 0.3128, 0.6768, 0.3239, 0.6391, 0.3573, 0.6345, 0.3323, 0.4028, 0.3621, 0.3627, 0.3297, 0.3771, 0.3177, 0.4064, 0.3365, 0.6684, 0.298, 0.6875, 0.3115, 0.6768, 0.3239, 0.6624, 0.3128, 0.3627, 0.3297, 0.3512, 0.3174, 0.3703, 0.3026, 0.3771, 0.3177, 0.6641, 0.2779, 0.6839, 0.28, 0.6875, 0.3115, 0.6684, 0.298, 0.3512, 0.3174, 0.3537, 0.2846, 0.3741, 0.2818, 0.3703, 0.3026, 0.6392, 0.253, 0.6648, 0.2532, 0.6839, 0.28, 0.6641, 0.2779, 0.3537, 0.2846, 0.3727, 0.2564, 0.3989, 0.2556, 0.3741, 0.2818, 0.614, 0.2427, 0.6215, 0.2278, 0.6648, 0.2532, 0.6392, 0.253, 0.3727, 0.2564, 0.4165, 0.2295, 0.4245, 0.2445, 0.3989, 0.2556, 0.5729, 0.2586, 0.5531, 0.2096, 0.6215, 0.2278, 0.614, 0.2427, 0.4165, 0.2295, 0.4853, 0.2101, 0.4664, 0.2597, 0.4245, 0.2445, 0.5729, 0.2586, 0.5639, 0.272, 0.5198, 0.2489, 0.5531, 0.2096, 0.5198, 0.2489, 0.4759, 0.2731, 0.4664, 0.2597, 0.4853, 0.2101, 0.5773, 0.3402, 0.5597, 0.357, 0.5211, 0.3439, 0.5585, 0.3166, 0.5211, 0.3439, 0.4829, 0.3585, 0.4646, 0.3422, 0.4826, 0.3178, 0.5585, 0.3166, 0.5211, 0.3439, 0.5203, 0.2948, 0.5569, 0.2912, 0.5203, 0.2948, 0.5211, 0.3439, 0.4826, 0.3178, 0.4834, 0.2922, 0.5198, 0.2489, 0.5639, 0.272, 0.5569, 0.2912, 0.5203, 0.2948, 0.4834, 0.2922, 0.4759, 0.2731, 0.5198, 0.2489, 0.5203, 0.2948, 0.5255, 0.06897, 0.5189, 0.0679, 0.5189, 0.05968, 0.5364, 0.06207, 0.5189, 0.05968, 0.5189, 0.0679, 0.5124, 0.06896, 0.5015, 0.06204, 0.5312, 0.07383, 0.5255, 0.06897, 0.5364, 0.06207, 0.5428, 0.06409, 0.5015, 0.06204, 0.5124, 0.06896, 0.5066, 0.07381, 0.4951, 0.06405, 0.531, 0.08743, 0.5312, 0.07383, 0.5428, 0.06409, 0.5463, 0.07267, 0.4951, 0.06405, 0.5066, 0.07381, 0.5068, 0.08742, 0.4916, 0.07262, 0.5556, 0.1217, 0.532, 0.1277, 0.5327, 0.09092, 0.5483, 0.08489, 0.5052, 0.09091, 0.5058, 0.1277, 0.4822, 0.1218, 0.4895, 0.08486, 0.531, 0.08743, 0.5463, 0.07267, 0.5483, 0.08489, 0.5327, 0.09092, 0.4895, 0.08486, 0.4916, 0.07262, 0.5068, 0.08742, 0.5052, 0.09091, 0.5381, 0.1584, 0.519, 0.1517, 0.5189, 0.1284, 0.532, 0.1277, 0.5189, 0.1284, 0.519, 0.1517, 0.4999, 0.1584, 0.5058, 0.1277, 0.5327, 0.09092, 0.532, 0.1277, 0.5189, 0.1284, 0.5189, 0.09395, 0.5189, 0.1284, 0.5058, 0.1277, 0.5052, 0.09091, 0.5189, 0.09395, 0.5189, 0.08518, 0.531, 0.08743, 0.5327, 0.09092, 0.5189, 0.09395, 0.5052, 0.09091, 0.5068, 0.08742, 0.5189, 0.08518, 0.5189, 0.09395, 0.5484, 0.1736, 0.538, 0.176, 0.5352, 0.1668, 0.5381, 0.1584, 0.5028, 0.1669, 0.5001, 0.176, 0.4897, 0.1737, 0.4999, 0.1584, 0.5443, 0.1934, 0.5372, 0.1876, 0.538, 0.176, 0.5484, 0.1736, 0.5001, 0.176, 0.5009, 0.1876, 0.494, 0.1934, 0.4897, 0.1737, 0.5198, 0.2008, 0.5288, 0.1918, 0.5372, 0.1876, 0.5443, 0.1934, 0.5009, 0.1876, 0.5092, 0.1916, 0.5198, 0.2008, 0.494, 0.1934, 0.5176, 0.1906, 0.5191, 0.1854, 0.5288, 0.1918, 0.5198, 0.2008, 0.5092, 0.1916, 0.5191, 0.1854, 0.5176, 0.1906, 0.5198, 0.2008, 0.519, 0.1517, 0.5381, 0.1584, 0.5352, 0.1668, 0.519, 0.159, 0.5028, 0.1669, 0.4999, 0.1584, 0.519, 0.1517, 0.519, 0.159, 0.519, 0.159, 0.5352, 0.1668, 0.5311, 0.1716, 0.519, 0.1656, 0.5069, 0.1717, 0.5028, 0.1669, 0.519, 0.159, 0.519, 0.1656, 0.5191, 0.1854, 0.5191, 0.1795, 0.5282, 0.1863, 0.5288, 0.1918, 0.5098, 0.1863, 0.5191, 0.1795, 0.5191, 0.1854, 0.5092, 0.1916, 0.5288, 0.1918, 0.5282, 0.1863, 0.5335, 0.1842, 0.5372, 0.1876, 0.5045, 0.1842, 0.5098, 0.1863, 0.5092, 0.1916, 0.5009, 0.1876, 0.5372, 0.1876, 0.5335, 0.1842, 0.5334, 0.1767, 0.538, 0.176, 0.5046, 0.1768, 0.5045, 0.1842, 0.5009, 0.1876, 0.5001, 0.176, 0.538, 0.176, 0.5334, 0.1767, 0.5311, 0.1716, 0.5352, 0.1668, 0.5069, 0.1717, 0.5046, 0.1768, 0.5001, 0.176, 0.5028, 0.1669, 0.5191, 0.1795, 0.5334, 0.1767, 0.5335, 0.1842, 0.5282, 0.1863, 0.5045, 0.1842, 0.5046, 0.1768, 0.5191, 0.1795, 0.5098, 0.1863, 0.5191, 0.1795, 0.519, 0.1656, 0.5311, 0.1716, 0.5334, 0.1767, 0.5069, 0.1717, 0.519, 0.1656, 0.5191, 0.1795, 0.5046, 0.1768, 0.5198, 0.2008, 0.5443, 0.1934, 0.5531, 0.2096, 0.5198, 0.2489, 0.4853, 0.2101, 0.494, 0.1934, 0.5198, 0.2008, 0.5198, 0.2489, 0.5443, 0.1934, 0.5484, 0.1736, 0.5616, 0.1678, 0.5531, 0.2096, 0.4764, 0.168, 0.4897, 0.1737, 0.494, 0.1934, 0.4853, 0.2101, 0.5484, 0.1736, 0.5381, 0.1584, 0.5595, 0.1493, 0.5616, 0.1678, 0.4784, 0.1494, 0.4999, 0.1584, 0.4897, 0.1737, 0.4764, 0.168, 0.5381, 0.1584, 0.532, 0.1277, 0.5556, 0.1217, 0.5595, 0.1493, 0.4822, 0.1218, 0.5058, 0.1277, 0.4999, 0.1584, 0.4784, 0.1494, 0.5831, 0.1085, 0.5961, 0.1334, 0.5595, 0.1493, 0.5556, 0.1217, 0.4784, 0.1494, 0.4414, 0.1336, 0.4545, 0.1085, 0.4822, 0.1218, 0.5961, 0.1334, 0.6012, 0.1479, 0.5616, 0.1678, 0.5595, 0.1493, 0.4764, 0.168, 0.4363, 0.1482, 0.4414, 0.1336, 0.4784, 0.1494, 0.6055, 0.1651, 0.5531, 0.2096, 0.5616, 0.1678, 0.6012, 0.1479, 0.4764, 0.168, 0.4853, 0.2101, 0.432, 0.1656, 0.4363, 0.1482, 0.531, 0.08743, 0.5189, 0.08518, 0.5189, 0.08387, 0.5289, 0.08496, 0.5189, 0.08387, 0.5189, 0.08518, 0.5068, 0.08742, 0.5089, 0.08495, 0.5312, 0.07383, 0.531, 0.08743, 0.5289, 0.08496, 0.529, 0.07543, 0.5089, 0.08495, 0.5068, 0.08742, 0.5066, 0.07381, 0.5088, 0.07542, 0.5255, 0.06897, 0.5312, 0.07383, 0.529, 0.07543, 0.5238, 0.07051, 0.5088, 0.07542, 0.5066, 0.07381, 0.5124, 0.06896, 0.5141, 0.0705, 0.5189, 0.0679, 0.5255, 0.06897, 0.5238, 0.07051, 0.5189, 0.06947, 0.5141, 0.0705, 0.5124, 0.06896, 0.5189, 0.0679, 0.5189, 0.06947, 0.5189, 0.06947, 0.5238, 0.07051, 0.5216, 0.07497, 0.5189, 0.07426, 0.5163, 0.07497, 0.5141, 0.0705, 0.5189, 0.06947, 0.5189, 0.07426, 0.5238, 0.07051, 0.529, 0.07543, 0.5242, 0.07669, 0.5216, 0.07497, 0.5136, 0.07668, 0.5088, 0.07542, 0.5141, 0.0705, 0.5163, 0.07497, 0.529, 0.07543, 0.5289, 0.08496, 0.5246, 0.07989, 0.5242, 0.07669, 0.5133, 0.07988, 0.5089, 0.08495, 0.5088, 0.07542, 0.5136, 0.07668, 0.5289, 0.08496, 0.5189, 0.08387, 0.5189, 0.07933, 0.5246, 0.07989, 0.5189, 0.07933, 0.5189, 0.08387, 0.5089, 0.08495, 0.5133, 0.07988, 0.5189, 0.07933, 0.5189, 0.07426, 0.5216, 0.07497, 0.5246, 0.07989, 0.5163, 0.07497, 0.5189, 0.07426, 0.5189, 0.07933, 0.5133, 0.07988, 0.5246, 0.07989, 0.5216, 0.07497, 0.5242, 0.07669, 0.5136, 0.07668, 0.5163, 0.07497, 0.5133, 0.07988, 0.5569, 0.2912, 0.5639, 0.272, 0.5718, 0.2773, 0.5684, 0.2929, 0.4681, 0.2786, 0.4759, 0.2731, 0.4834, 0.2922, 0.472, 0.2943, 0.5585, 0.3166, 0.5569, 0.2912, 0.5684, 0.2929, 0.5731, 0.3114, 0.472, 0.2943, 0.4834, 0.2922, 0.4826, 0.3178, 0.4678, 0.3131, 0.5773, 0.3402, 0.5585, 0.3166, 0.5731, 0.3114, 0.5849, 0.3277, 0.4678, 0.3131, 0.4826, 0.3178, 0.4646, 0.3422, 0.4565, 0.33, 0.5639, 0.272, 0.5729, 0.2586, 0.5807, 0.2666, 0.5718, 0.2773, 0.4587, 0.268, 0.4664, 0.2597, 0.4759, 0.2731, 0.4681, 0.2786, 0.5729, 0.2586, 0.614, 0.2427, 0.6117, 0.2557, 0.5807, 0.2666, 0.4271, 0.2577, 0.4245, 0.2445, 0.4664, 0.2597, 0.4587, 0.268, 0.614, 0.2427, 0.6392, 0.253, 0.6325, 0.2629, 0.6117, 0.2557, 0.4061, 0.2655, 0.3989, 0.2556, 0.4245, 0.2445, 0.4271, 0.2577, 0.6392, 0.253, 0.6641, 0.2779, 0.6537, 0.28, 0.6325, 0.2629, 0.3849, 0.2836, 0.3741, 0.2818, 0.3989, 0.2556, 0.4061, 0.2655, 0.6641, 0.2779, 0.6684, 0.298, 0.6561, 0.2976, 0.6537, 0.28, 0.383, 0.3019, 0.3703, 0.3026, 0.3741, 0.2818, 0.3849, 0.2836, 0.6684, 0.298, 0.6624, 0.3128, 0.6528, 0.3102, 0.6561, 0.2976, 0.3869, 0.3146, 0.3771, 0.3177, 0.3703, 0.3026, 0.383, 0.3019, 0.6624, 0.3128, 0.6345, 0.3323, 0.629, 0.3239, 0.6528, 0.3102, 0.4116, 0.3277, 0.4064, 0.3365, 0.3771, 0.3177, 0.3869, 0.3146, 0.6345, 0.3323, 0.6155, 0.342, 0.6144, 0.332, 0.629, 0.3239, 0.4267, 0.3354, 0.426, 0.3456, 0.4064, 0.3365, 0.4116, 0.3277, 0.6155, 0.342, 0.5998, 0.3448, 0.601, 0.3336, 0.6144, 0.332, 0.4403, 0.3365, 0.442, 0.3478, 0.426, 0.3456, 0.4267, 0.3354, 0.5998, 0.3448, 0.5773, 0.3402, 0.5849, 0.3277, 0.601, 0.3336, 0.4565, 0.33, 0.4646, 0.3422, 0.442, 0.3478, 0.4403, 0.3365, 0.601, 0.3336, 0.5849, 0.3277, 0.5906, 0.3215, 0.6018, 0.3285, 0.4504, 0.3239, 0.4565, 0.33, 0.4403, 0.3365, 0.4394, 0.3313, 0.6144, 0.332, 0.601, 0.3336, 0.6018, 0.3285, 0.6133, 0.3271, 0.4394, 0.3313, 0.4403, 0.3365, 0.4267, 0.3354, 0.4276, 0.3304, 0.629, 0.3239, 0.6144, 0.332, 0.6133, 0.3271, 0.6269, 0.3205, 0.4276, 0.3304, 0.4267, 0.3354, 0.4116, 0.3277, 0.4136, 0.3242, 0.6528, 0.3102, 0.629, 0.3239, 0.6269, 0.3205, 0.6462, 0.3064, 0.4136, 0.3242, 0.4116, 0.3277, 0.3869, 0.3146, 0.3934, 0.3105, 0.6561, 0.2976, 0.6528, 0.3102, 0.6462, 0.3064, 0.6495, 0.2962, 0.3934, 0.3105, 0.3869, 0.3146, 0.383, 0.3019, 0.3897, 0.3002, 0.6537, 0.28, 0.6561, 0.2976, 0.6495, 0.2962, 0.6478, 0.2835, 0.3897, 0.3002, 0.383, 0.3019, 0.3849, 0.2836, 0.391, 0.2871, 0.6325, 0.2629, 0.6537, 0.28, 0.6478, 0.2835, 0.6298, 0.2673, 0.391, 0.2871, 0.3849, 0.2836, 0.4061, 0.2655, 0.4089, 0.27, 0.6117, 0.2557, 0.6325, 0.2629, 0.6298, 0.2673, 0.6126, 0.2616, 0.4089, 0.27, 0.4061, 0.2655, 0.4271, 0.2577, 0.4263, 0.2637, 0.5807, 0.2666, 0.6117, 0.2557, 0.6126, 0.2616, 0.5852, 0.271, 0.4263, 0.2637, 0.4271, 0.2577, 0.4587, 0.268, 0.4544, 0.2726, 0.5718, 0.2773, 0.5807, 0.2666, 0.5852, 0.271, 0.5781, 0.2819, 0.4544, 0.2726, 0.4587, 0.268, 0.4681, 0.2786, 0.4618, 0.2834, 0.5849, 0.3277, 0.5731, 0.3114, 0.5795, 0.3093, 0.5906, 0.3215, 0.4612, 0.3112, 0.4678, 0.3131, 0.4565, 0.33, 0.4504, 0.3239, 0.5731, 0.3114, 0.5684, 0.2929, 0.5775, 0.2938, 0.5795, 0.3093, 0.4628, 0.2954, 0.472, 0.2943, 0.4678, 0.3131, 0.4612, 0.3112, 0.5684, 0.2929, 0.5718, 0.2773, 0.5781, 0.2819, 0.5775, 0.2938, 0.4618, 0.2834, 0.4681, 0.2786, 0.472, 0.2943, 0.4628, 0.2954, 0.5219, 0.386, 0.5531, 0.3905, 0.5532, 0.4331, 0.523, 0.4336, 0.4928, 0.4345, 0.4909, 0.3919, 0.5219, 0.386, 0.523, 0.4336, 0.5531, 0.3905, 0.6048, 0.3978, 0.6098, 0.4315, 0.5532, 0.4331, 0.4359, 0.4357, 0.4393, 0.4015, 0.4909, 0.3919, 0.4928, 0.4345, 0.6048, 0.3978, 0.6268, 0.3958, 0.6482, 0.4193, 0.6098, 0.4315, 0.3965, 0.4254, 0.4169, 0.4006, 0.4393, 0.4015, 0.4359, 0.4357, 0.6268, 0.3958, 0.6628, 0.3725, 0.6921, 0.3883, 0.6482, 0.4193, 0.3503, 0.3962, 0.3793, 0.3787, 0.4169, 0.4006, 0.3965, 0.4254, 0.6628, 0.3725, 0.6974, 0.3327, 0.7263, 0.3418, 0.6921, 0.3883, 0.3128, 0.3506, 0.342, 0.3397, 0.3793, 0.3787, 0.3503, 0.3962, 0.6974, 0.3327, 0.7073, 0.3101, 0.7359, 0.3121, 0.7263, 0.3418, 0.3011, 0.3206, 0.3307, 0.3169, 0.342, 0.3397, 0.3128, 0.3506, 0.7073, 0.3101, 0.7153, 0.2654, 0.7299, 0.2564, 0.7359, 0.3121, 0.3049, 0.2611, 0.3205, 0.2703, 0.3307, 0.3169, 0.3011, 0.3206, 0.7153, 0.2654, 0.6764, 0.2332, 0.6982, 0.2169, 0.7299, 0.2564, 0.3374, 0.2192, 0.3603, 0.2359, 0.3205, 0.2703, 0.3049, 0.2611, 0.6764, 0.2332, 0.6474, 0.2005, 0.6631, 0.1907, 0.6982, 0.2169, 0.3735, 0.1919, 0.3897, 0.2019, 0.3603, 0.2359, 0.3374, 0.2192, 0.6269, 0.01561, 0.6494, 0.02238, 0.6605, 0.07608, 0.6214, 0.04809, 0.3768, 0.0753, 0.3888, 0.02159, 0.4113, 0.01513, 0.4164, 0.04763, 0.5675, 0.000144, 0.6269, 0.01561, 0.6214, 0.04809, 0.5772, 0.0328, 0.4164, 0.04763, 0.4113, 0.01513, 0.4706, 0.000144, 0.4608, 0.03266, 0.5189, 0.02489, 0.5675, 0.000144, 0.5772, 0.0328, 0.5474, 0.04172, 0.4608, 0.03266, 0.4706, 0.000144, 0.5189, 0.02489, 0.4905, 0.04167, 0.5403, 0.05381, 0.5189, 0.05029, 0.5189, 0.02489, 0.5474, 0.04172, 0.5189, 0.02489, 0.5189, 0.05029, 0.4976, 0.05377, 0.4905, 0.04167, 0.5519, 0.05834, 0.5403, 0.05381, 0.5474, 0.04172, 0.5581, 0.05387, 0.4905, 0.04167, 0.4976, 0.05377, 0.486, 0.05827, 0.4798, 0.05378, 0.5551, 0.0619, 0.5519, 0.05834, 0.5581, 0.05387, 0.577, 0.058, 0.4798, 0.05378, 0.486, 0.05827, 0.4828, 0.06183, 0.4609, 0.05785, 0.5638, 0.07659, 0.5551, 0.0619, 0.577, 0.058, 0.6117, 0.07827, 0.4609, 0.05785, 0.4828, 0.06183, 0.474, 0.07651, 0.4259, 0.07799, 0.577, 0.058, 0.5772, 0.0328, 0.6214, 0.04809, 0.6117, 0.07827, 0.4164, 0.04763, 0.4608, 0.03266, 0.4609, 0.05785, 0.4259, 0.07799, 0.577, 0.058, 0.5581, 0.05387, 0.5474, 0.04172, 0.5772, 0.0328, 0.4905, 0.04167, 0.4798, 0.05378, 0.4609, 0.05785, 0.4608, 0.03266, 0.6267, 0.1114, 0.6117, 0.07827, 0.6214, 0.04809, 0.6605, 0.07608, 0.4164, 0.04763, 0.4259, 0.07799, 0.4106, 0.1112, 0.3768, 0.0753, 0.5831, 0.1085, 0.5638, 0.07659, 0.6117, 0.07827, 0.6267, 0.1114, 0.4259, 0.07799, 0.474, 0.07651, 0.4545, 0.1085, 0.4106, 0.1112, 0.5961, 0.1334, 0.6295, 0.1305, 0.6235, 0.1468, 0.6012, 0.1479, 0.4137, 0.1472, 0.4076, 0.1306, 0.4414, 0.1336, 0.4363, 0.1482, 0.5831, 0.1085, 0.6267, 0.1114, 0.6295, 0.1305, 0.5961, 0.1334, 0.4076, 0.1306, 0.4106, 0.1112, 0.4545, 0.1085, 0.4414, 0.1336, 0.6055, 0.1651, 0.6012, 0.1479, 0.6235, 0.1468, 0.6193, 0.1598, 0.4137, 0.1472, 0.4363, 0.1482, 0.432, 0.1656, 0.418, 0.1604, 0.6055, 0.1651, 0.6193, 0.1598, 0.6631, 0.1907, 0.6474, 0.2005, 0.3735, 0.1919, 0.418, 0.1604, 0.432, 0.1656, 0.3897, 0.2019, 0.9459, 0.07957, 0.8862, 0.1218, 0.8491, 0.09973, 0.8918, 0.03692, 0.1831, 0.09213, 0.1413, 0.1125, 0.07896, 0.06072, 0.1423, 0.02147, 0.8918, 0.03692, 0.8491, 0.09973, 0.7885, 0.08083, 0.8056, 0.01079, 0.2464, 0.07651, 0.1831, 0.09213, 0.1423, 0.02147, 0.2326, 0.003484, 0.8056, 0.01079, 0.7885, 0.08083, 0.687, 0.0772, 0.6724, 0.0222, 0.3499, 0.07596, 0.2464, 0.07651, 0.2326, 0.003484, 0.366, 0.02099, 0.6724, 0.0222, 0.687, 0.0772, 0.6605, 0.07608, 0.6494, 0.02238, 0.3768, 0.0753, 0.3499, 0.07596, 0.366, 0.02099, 0.3888, 0.02159, 0.6267, 0.1114, 0.6605, 0.07608, 0.687, 0.0772, 0.6295, 0.1305, 0.3499, 0.07596, 0.3768, 0.0753, 0.4106, 0.1112, 0.4076, 0.1306, 0.7299, 0.2564, 0.6982, 0.2169, 0.7602, 0.1932, 0.789, 0.2333, 0.2716, 0.1939, 0.3374, 0.2192, 0.3049, 0.2611, 0.2413, 0.237, 0.9945, 0.1677, 0.9091, 0.1833, 0.8862, 0.1218, 0.9459, 0.07957, 0.1413, 0.1125, 0.1079, 0.1791, 0.01183, 0.1554, 0.07896, 0.06072, 0.9117, 0.4024, 0.8629, 0.3386, 0.8941, 0.3019, 0.9629, 0.3448, 0.1238, 0.3155, 0.1606, 0.3568, 0.1064, 0.4327, 0.04397, 0.367, 0.9629, 0.3448, 0.8941, 0.3019, 0.9154, 0.2598, 0.9999, 0.2546, 0.09896, 0.267, 0.1238, 0.3155, 0.04397, 0.367, 0.000144, 0.2591, 0.9999, 0.2546, 0.9154, 0.2598, 0.9091, 0.1833, 0.9945, 0.1677, 0.1079, 0.1791, 0.09896, 0.267, 0.000144, 0.2591, 0.01183, 0.1554, 0.7495, 0.3347, 0.7359, 0.3121, 0.7663, 0.3008, 0.7892, 0.3137, 0.2674, 0.3101, 0.3011, 0.3206, 0.2882, 0.3465, 0.243, 0.3256, 0.7892, 0.3137, 0.7663, 0.3008, 0.8153, 0.2764, 0.8462, 0.2934, 0.2131, 0.2852, 0.2674, 0.3101, 0.243, 0.3256, 0.1785, 0.305, 0.8462, 0.2934, 0.8153, 0.2764, 0.845, 0.2564, 0.8735, 0.2659, 0.1797, 0.2633, 0.2131, 0.2852, 0.1785, 0.305, 0.1471, 0.2743, 0.8735, 0.2659, 0.845, 0.2564, 0.8591, 0.2282, 0.887, 0.2338, 0.1628, 0.2317, 0.1797, 0.2633, 0.1471, 0.2743, 0.1315, 0.2376, 0.8424, 0.1952, 0.875, 0.1847, 0.887, 0.2338, 0.8591, 0.2282, 0.1315, 0.2376, 0.1452, 0.1827, 0.1768, 0.1962, 0.1628, 0.2317, 0.9091, 0.1833, 0.9154, 0.2598, 0.887, 0.2338, 0.875, 0.1847, 0.1315, 0.2376, 0.09896, 0.267, 0.1079, 0.1791, 0.1452, 0.1827, 0.9154, 0.2598, 0.8941, 0.3019, 0.8735, 0.2659, 0.887, 0.2338, 0.1471, 0.2743, 0.1238, 0.3155, 0.09896, 0.267, 0.1315, 0.2376, 0.8941, 0.3019, 0.8629, 0.3386, 0.8462, 0.2934, 0.8735, 0.2659, 0.1785, 0.305, 0.1606, 0.3568, 0.1238, 0.3155, 0.1471, 0.2743, 0.8629, 0.3386, 0.7943, 0.3641, 0.7892, 0.3137, 0.8462, 0.2934, 0.243, 0.3256, 0.2398, 0.3826, 0.1606, 0.3568, 0.1785, 0.305, 0.7702, 0.3795, 0.7495, 0.3347, 0.7892, 0.3137, 0.7943, 0.3641, 0.243, 0.3256, 0.2882, 0.3465, 0.2681, 0.3987, 0.2398, 0.3826, 0.8455, 0.45, 0.7943, 0.3641, 0.8629, 0.3386, 0.9117, 0.4024, 0.1606, 0.3568, 0.2398, 0.3826, 0.1853, 0.4841, 0.1064, 0.4327, 0.8159, 0.4454, 0.7706, 0.4443, 0.7557, 0.4186, 0.7702, 0.3795, 0.287, 0.4429, 0.2714, 0.4733, 0.2193, 0.4772, 0.2681, 0.3987, 0.8159, 0.4454, 0.7702, 0.3795, 0.7943, 0.3641, 0.8455, 0.45, 0.2398, 0.3826, 0.2681, 0.3987, 0.2193, 0.4772, 0.1853, 0.4841, 0.8198, 0.4681, 0.8159, 0.4454, 0.8455, 0.45, 0.1853, 0.4841, 0.2193, 0.4772, 0.2159, 0.5036, 0.7359, 0.3121, 0.7299, 0.2564, 0.789, 0.2333, 0.7663, 0.3008, 0.2413, 0.237, 0.3049, 0.2611, 0.3011, 0.3206, 0.2674, 0.3101, 0.789, 0.2333, 0.8096, 0.2339, 0.8153, 0.2764, 0.7663, 0.3008, 0.2131, 0.2852, 0.2192, 0.2374, 0.2413, 0.237, 0.2674, 0.3101, 0.8096, 0.2339, 0.8293, 0.2196, 0.845, 0.2564, 0.8153, 0.2764, 0.1797, 0.2633, 0.1991, 0.2225, 0.2192, 0.2374, 0.2131, 0.2852, 0.8424, 0.1952, 0.8591, 0.2282, 0.845, 0.2564, 0.8293, 0.2196, 0.1797, 0.2633, 0.1628, 0.2317, 0.1768, 0.1962, 0.1991, 0.2225, 0.687, 0.0772, 0.7885, 0.08083, 0.7865, 0.1176, 0.7155, 0.1397, 0.2467, 0.1148, 0.2464, 0.07651, 0.3499, 0.07596, 0.3195, 0.1394, 0.7602, 0.1932, 0.7155, 0.1397, 0.7865, 0.1176, 0.7855, 0.1523, 0.2467, 0.1148, 0.3195, 0.1394, 0.2716, 0.1939, 0.246, 0.151, 0.6982, 0.2169, 0.6631, 0.1907, 0.7155, 0.1397, 0.7602, 0.1932, 0.3195, 0.1394, 0.3735, 0.1919, 0.3374, 0.2192, 0.2716, 0.1939, 0.6631, 0.1907, 0.6235, 0.1468, 0.6295, 0.1305, 0.7155, 0.1397, 0.4076, 0.1306, 0.4137, 0.1472, 0.3735, 0.1919, 0.3195, 0.1394, 0.6295, 0.1305, 0.687, 0.0772, 0.7155, 0.1397, 0.3195, 0.1394, 0.3499, 0.07596, 0.4076, 0.1306, 0.6631, 0.1907, 0.6193, 0.1598, 0.6235, 0.1468, 0.4137, 0.1472, 0.418, 0.1604, 0.3735, 0.1919, 0.8424, 0.1952, 0.8374, 0.1564, 0.8582, 0.1378, 0.875, 0.1847, 0.1717, 0.1323, 0.1966, 0.1552, 0.1768, 0.1962, 0.1452, 0.1827, 0.9091, 0.1833, 0.875, 0.1847, 0.8582, 0.1378, 0.8862, 0.1218, 0.1717, 0.1323, 0.1452, 0.1827, 0.1079, 0.1791, 0.1413, 0.1125, 0.7855, 0.1523, 0.7865, 0.1176, 0.8582, 0.1378, 0.8374, 0.1564, 0.1717, 0.1323, 0.2467, 0.1148, 0.246, 0.151, 0.1966, 0.1552, 0.7885, 0.08083, 0.8491, 0.09973, 0.8582, 0.1378, 0.7865, 0.1176, 0.1717, 0.1323, 0.1831, 0.09213, 0.2464, 0.07651, 0.2467, 0.1148, 0.8862, 0.1218, 0.8582, 0.1378, 0.8491, 0.09973, 0.1831, 0.09213, 0.1717, 0.1323, 0.1413, 0.1125, 0.5062, 0.9049, 0.4324, 0.8949, 0.4388, 0.8702, 0.4911, 0.8817, 0.3159, 0.8682, 0.3216, 0.8932, 0.2472, 0.9012, 0.263, 0.8783, 0.5062, 0.9049, 0.4911, 0.8817, 0.5728, 0.8605, 0.6048, 0.8799, 0.1815, 0.8547, 0.263, 0.8783, 0.2472, 0.9012, 0.1487, 0.8733, 0.6048, 0.8799, 0.5728, 0.8605, 0.5864, 0.794, 0.62, 0.7916, 0.1697, 0.7875, 0.1815, 0.8547, 0.1487, 0.8733, 0.1361, 0.7841, 0.62, 0.7916, 0.5864, 0.794, 0.549, 0.7464, 0.5638, 0.7392, 0.2087, 0.7409, 0.1697, 0.7875, 0.1361, 0.7841, 0.1941, 0.7332, 0.5638, 0.7392, 0.549, 0.7464, 0.5003, 0.7117, 0.5083, 0.6977, 0.2584, 0.7075, 0.2087, 0.7409, 0.1941, 0.7332, 0.2508, 0.6932, 0.5083, 0.6977, 0.5003, 0.7117, 0.4386, 0.6807, 0.4348, 0.6589, 0.321, 0.678, 0.2584, 0.7075, 0.2508, 0.6932, 0.3253, 0.6562, 0.5003, 0.7117, 0.5057, 0.7309, 0.453, 0.7, 0.4386, 0.6807, 0.3061, 0.697, 0.2525, 0.7266, 0.2584, 0.7075, 0.321, 0.678, 0.549, 0.7464, 0.5429, 0.7558, 0.5057, 0.7309, 0.5003, 0.7117, 0.2525, 0.7266, 0.2146, 0.7504, 0.2087, 0.7409, 0.2584, 0.7075, 0.5864, 0.794, 0.5681, 0.7874, 0.5429, 0.7558, 0.549, 0.7464, 0.2146, 0.7504, 0.1883, 0.7814, 0.1697, 0.7875, 0.2087, 0.7409, 0.5728, 0.8605, 0.5555, 0.8264, 0.5681, 0.7874, 0.5864, 0.794, 0.1883, 0.7814, 0.1998, 0.8209, 0.1815, 0.8547, 0.1697, 0.7875, 0.4911, 0.8817, 0.5012, 0.8444, 0.5555, 0.8264, 0.5728, 0.8605, 0.1998, 0.8209, 0.2538, 0.8405, 0.263, 0.8783, 0.1815, 0.8547, 0.4911, 0.8817, 0.4388, 0.8702, 0.4578, 0.84, 0.5012, 0.8444, 0.2976, 0.8374, 0.3159, 0.8682, 0.263, 0.8783, 0.2538, 0.8405, 0.7602, 0.1932, 0.7855, 0.1523, 0.796, 0.177, 0.7832, 0.1874, 0.2336, 0.1756, 0.246, 0.151, 0.2716, 0.1939, 0.247, 0.1871, 0.391, 0.6119, 0.4348, 0.6589, 0.4386, 0.6807, 0.3948, 0.6861, 0.321, 0.678, 0.3253, 0.6562, 0.3699, 0.6102, 0.3648, 0.6844, 0.789, 0.2333, 0.7602, 0.1932, 0.7832, 0.1874, 0.8096, 0.2339, 0.247, 0.1871, 0.2716, 0.1939, 0.2413, 0.237, 0.2192, 0.2374, 0.3917, 0.8621, 0.4016, 0.8415, 0.4388, 0.8702, 0.4324, 0.8949, 0.3159, 0.8682, 0.354, 0.8403, 0.3634, 0.8613, 0.3216, 0.8932, 0.4386, 0.6807, 0.453, 0.7, 0.435, 0.7183, 0.3948, 0.6861, 0.3237, 0.7157, 0.3061, 0.697, 0.321, 0.678, 0.3648, 0.6844, 0.4337, 0.7297, 0.3847, 0.7103, 0.3948, 0.6861, 0.435, 0.7183, 0.3648, 0.6844, 0.3744, 0.709, 0.3247, 0.7272, 0.3237, 0.7157, 0.411, 0.7477, 0.3847, 0.7103, 0.4337, 0.7297, 0.4278, 0.7428, 0.3247, 0.7272, 0.3744, 0.709, 0.347, 0.7458, 0.3303, 0.7405, 0.4181, 0.7849, 0.3847, 0.7954, 0.3847, 0.7103, 0.411, 0.7477, 0.3744, 0.709, 0.3723, 0.7945, 0.339, 0.7831, 0.347, 0.7458, 0.4016, 0.8415, 0.3847, 0.7954, 0.4181, 0.7849, 0.4313, 0.8175, 0.339, 0.7831, 0.3723, 0.7945, 0.354, 0.8403, 0.3248, 0.8155, 0.4388, 0.8702, 0.4016, 0.8415, 0.4313, 0.8175, 0.4578, 0.84, 0.3248, 0.8155, 0.354, 0.8403, 0.3159, 0.8682, 0.2976, 0.8374, 0.8096, 0.2339, 0.8163, 0.2031, 0.8251, 0.2098, 0.8293, 0.2196, 0.1998, 0.2148, 0.2098, 0.2062, 0.2192, 0.2374, 0.1991, 0.2225, 0.8096, 0.2339, 0.7832, 0.1874, 0.8022, 0.1846, 0.8163, 0.2031, 0.2265, 0.1831, 0.247, 0.1871, 0.2192, 0.2374, 0.2098, 0.2062, 0.7832, 0.1874, 0.796, 0.177, 0.8022, 0.1846, 0.2265, 0.1831, 0.2336, 0.1756, 0.247, 0.1871, 0.4578, 0.84, 0.4313, 0.8175, 0.4485, 0.8046, 0.4734, 0.8247, 0.3079, 0.802, 0.3248, 0.8155, 0.2976, 0.8374, 0.2824, 0.8215, 0.4313, 0.8175, 0.4181, 0.7849, 0.4359, 0.7796, 0.4485, 0.8046, 0.3212, 0.7772, 0.339, 0.7831, 0.3248, 0.8155, 0.3079, 0.802, 0.4181, 0.7849, 0.411, 0.7477, 0.4237, 0.7542, 0.4359, 0.7796, 0.3341, 0.752, 0.347, 0.7458, 0.339, 0.7831, 0.3212, 0.7772, 0.411, 0.7477, 0.4278, 0.7428, 0.4379, 0.7498, 0.4237, 0.7542, 0.3199, 0.7473, 0.3303, 0.7405, 0.347, 0.7458, 0.3341, 0.752, 0.4278, 0.7428, 0.4337, 0.7297, 0.4454, 0.732, 0.4379, 0.7498, 0.3129, 0.7292, 0.3247, 0.7272, 0.3303, 0.7405, 0.3199, 0.7473, 0.4337, 0.7297, 0.435, 0.7183, 0.441, 0.7244, 0.4454, 0.732, 0.3175, 0.7217, 0.3237, 0.7157, 0.3247, 0.7272, 0.3129, 0.7292, 0.435, 0.7183, 0.453, 0.7, 0.4553, 0.7137, 0.441, 0.7244, 0.3035, 0.7107, 0.3061, 0.697, 0.3237, 0.7157, 0.3175, 0.7217, 0.5012, 0.8444, 0.4578, 0.84, 0.4734, 0.8247, 0.5125, 0.8288, 0.2824, 0.8215, 0.2976, 0.8374, 0.2538, 0.8405, 0.243, 0.8246, 0.5555, 0.8264, 0.5012, 0.8444, 0.5125, 0.8288, 0.5509, 0.8118, 0.243, 0.8246, 0.2538, 0.8405, 0.1998, 0.8209, 0.2048, 0.8064, 0.5681, 0.7874, 0.5555, 0.8264, 0.5509, 0.8118, 0.5521, 0.7877, 0.2048, 0.8064, 0.1998, 0.8209, 0.1883, 0.7814, 0.2043, 0.7822, 0.5429, 0.7558, 0.5681, 0.7874, 0.5521, 0.7877, 0.5394, 0.7645, 0.2043, 0.7822, 0.1883, 0.7814, 0.2146, 0.7504, 0.2178, 0.7593, 0.5057, 0.7309, 0.5429, 0.7558, 0.5394, 0.7645, 0.5084, 0.7431, 0.2178, 0.7593, 0.2146, 0.7504, 0.2525, 0.7266, 0.2494, 0.7387, 0.453, 0.7, 0.5057, 0.7309, 0.5084, 0.7431, 0.4553, 0.7137, 0.2494, 0.7387, 0.2525, 0.7266, 0.3061, 0.697, 0.3035, 0.7107, 0.4379, 0.7498, 0.4454, 0.732, 0.4708, 0.7484, 0.4548, 0.7617, 0.287, 0.745, 0.3129, 0.7292, 0.3199, 0.7473, 0.3027, 0.7587, 0.4548, 0.7617, 0.4708, 0.7484, 0.4889, 0.7705, 0.4754, 0.7839, 0.2683, 0.7667, 0.287, 0.745, 0.3027, 0.7587, 0.2814, 0.7805, 0.4754, 0.7839, 0.4889, 0.7705, 0.5037, 0.7876, 0.4945, 0.8025, 0.253, 0.7834, 0.2683, 0.7667, 0.2814, 0.7805, 0.2618, 0.7986, 0.4945, 0.8025, 0.5037, 0.7876, 0.5186, 0.7916, 0.5168, 0.8073, 0.2379, 0.787, 0.253, 0.7834, 0.2618, 0.7986, 0.2392, 0.8029, 0.5125, 0.8288, 0.4734, 0.8247, 0.4945, 0.8025, 0.5168, 0.8073, 0.2618, 0.7986, 0.2824, 0.8215, 0.243, 0.8246, 0.2392, 0.8029, 0.4485, 0.8046, 0.4754, 0.7839, 0.4945, 0.8025, 0.4734, 0.8247, 0.2618, 0.7986, 0.2814, 0.7805, 0.3079, 0.802, 0.2824, 0.8215, 0.4485, 0.8046, 0.4359, 0.7796, 0.4548, 0.7617, 0.4754, 0.7839, 0.3027, 0.7587, 0.3212, 0.7772, 0.3079, 0.802, 0.2814, 0.7805, 0.4379, 0.7498, 0.4548, 0.7617, 0.4359, 0.7796, 0.4237, 0.7542, 0.3212, 0.7772, 0.3027, 0.7587, 0.3199, 0.7473, 0.3341, 0.752, 0.441, 0.7244, 0.4553, 0.7137, 0.4708, 0.7484, 0.4454, 0.732, 0.287, 0.745, 0.3035, 0.7107, 0.3175, 0.7217, 0.3129, 0.7292, 0.5084, 0.7431, 0.4889, 0.7705, 0.4708, 0.7484, 0.4553, 0.7137, 0.287, 0.745, 0.2683, 0.7667, 0.2494, 0.7387, 0.3035, 0.7107, 0.5394, 0.7645, 0.5037, 0.7876, 0.4889, 0.7705, 0.5084, 0.7431, 0.2683, 0.7667, 0.253, 0.7834, 0.2178, 0.7593, 0.2494, 0.7387, 0.5521, 0.7877, 0.5186, 0.7916, 0.5037, 0.7876, 0.5394, 0.7645, 0.253, 0.7834, 0.2379, 0.787, 0.2043, 0.7822, 0.2178, 0.7593, 0.5509, 0.8118, 0.5168, 0.8073, 0.5186, 0.7916, 0.5521, 0.7877, 0.2379, 0.787, 0.2392, 0.8029, 0.2048, 0.8064, 0.2043, 0.7822, 0.5125, 0.8288, 0.5168, 0.8073, 0.5509, 0.8118, 0.2048, 0.8064, 0.2392, 0.8029, 0.243, 0.8246, 0.5083, 0.6977, 0.4348, 0.6589, 0.4841, 0.6288, 0.5434, 0.6835, 0.2769, 0.6251, 0.3253, 0.6562, 0.2508, 0.6932, 0.2161, 0.6781, 0.5638, 0.7392, 0.5083, 0.6977, 0.5434, 0.6835, 0.5811, 0.7269, 0.2161, 0.6781, 0.2508, 0.6932, 0.1941, 0.7332, 0.1772, 0.7204, 0.62, 0.7916, 0.5638, 0.7392, 0.5811, 0.7269, 0.6167, 0.76, 0.1772, 0.7204, 0.1941, 0.7332, 0.1361, 0.7841, 0.1404, 0.7524, 0.7075, 0.7599, 0.62, 0.7916, 0.6167, 0.76, 0.6606, 0.7412, 0.1404, 0.7524, 0.1361, 0.7841, 0.04953, 0.7488, 0.09704, 0.7321, 0.7455, 0.6521, 0.7075, 0.7599, 0.6606, 0.7412, 0.6773, 0.6704, 0.09704, 0.7321, 0.04953, 0.7488, 0.01941, 0.6397, 0.08356, 0.662, 0.7408, 0.5724, 0.7455, 0.6521, 0.6773, 0.6704, 0.6714, 0.5927, 0.08356, 0.662, 0.01941, 0.6397, 0.03366, 0.5644, 0.09282, 0.5899, 0.6773, 0.6704, 0.5434, 0.6835, 0.4841, 0.6288, 0.6714, 0.5927, 0.2769, 0.6251, 0.2161, 0.6781, 0.08356, 0.662, 0.09282, 0.5899, 0.6773, 0.6704, 0.6606, 0.7412, 0.5811, 0.7269, 0.5434, 0.6835, 0.1772, 0.7204, 0.09704, 0.7321, 0.08356, 0.662, 0.2161, 0.6781, 0.6606, 0.7412, 0.6167, 0.76, 0.5811, 0.7269, 0.1772, 0.7204, 0.1404, 0.7524, 0.09704, 0.7321, 0.8424, 0.1952, 0.8293, 0.2196, 0.8346, 0.2069, 0.8347, 0.207, 0.03366, 0.5644, 0.05122, 0.5227, 0.145, 0.5626, 0.09282, 0.5899, 0.6204, 0.5657, 0.6714, 0.5927, 0.4841, 0.6288, 0.4981, 0.5523, 0.2769, 0.6251, 0.09282, 0.5899, 0.145, 0.5626, 0.2642, 0.5501, 0.391, 0.6119, 0.4981, 0.5523, 0.4841, 0.6288, 0.4348, 0.6589, 0.2769, 0.6251, 0.2642, 0.5501, 0.3699, 0.6102, 0.3253, 0.6562])
me_suzanne.use_remesh_fix_poles = True
me_suzanne.use_remesh_preserve_attributes = False
me_suzanne.use_mirror_vertex_groups = False
me_suzanne.update()

# ---- objects
ob_light = bpy.data.objects.new('Light', light_light)
ob_camera = bpy.data.objects.new('Camera', cam_camera)
ob_suzanne = bpy.data.objects.new('Suzanne', me_suzanne)

# ---- transforms, parenting, visibility, modifiers, constraints
ob_light.location = (4.076, 1.005, 5.904)
ob_light.rotation_euler = (0.6503, 0.05522, 1.866)
ob_light.lock_rotations_4d = False
ob_light.empty_display_type = 'ARROWS'
ob_light.color = (0.0, 0.0, 0.0, 0.0)
ob_light.lineart.crease_threshold = 0.0
ob_camera.location = (7.359, -6.926, 4.958)
ob_camera.rotation_euler = (1.109, 0.0, 0.8149)
ob_camera.lock_rotations_4d = False
ob_camera.empty_display_type = 'ARROWS'
ob_camera.color = (0.0, 0.0, 0.0, 0.0)
ob_camera.display_type = 'WIRE'
ob_camera.lineart.crease_threshold = 0.0
ob_suzanne.location = (0.0, 0.0, 2.0)
ob_suzanne.lineart.crease_threshold = 0.0

# ---- collection membership
col_collection.objects.link(ob_light)
col_collection.objects.link(ob_camera)
col_collection.objects.link(ob_suzanne)

# ---- scene / render settings (as saved in the file)
scene.camera = ob_camera
scene.frame_start = 1; scene.frame_end = 250; scene.frame_set(1)
scene.render.engine = 'BLENDER_EEVEE_NEXT'
scene.cycles.use_denoising = False
scene.cycles.samples = 128
scene.cycles.sampling_pattern = 'TABULATED_SOBOL'
scene.cycles.use_adaptive_sampling = False
scene.cycles.use_light_tree = False
scene.view_settings.view_transform = 'Filmic'
bpy.context.view_layer.update()
